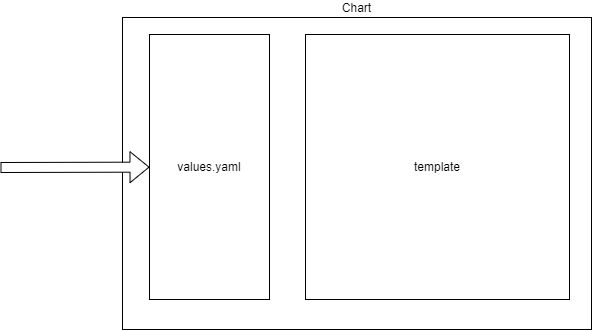

The diagram above was exported from draw.io. Its source (the exported page's mxGraphModel, read from the mxfile embedded in the PNG):
<mxGraphModel dx="726" dy="522" grid="0" gridSize="10" guides="0" tooltips="0" connect="1" arrows="1" fold="1" page="0" pageScale="1" pageWidth="1100" pageHeight="850" math="0" shadow="0">
  <root>
    <mxCell id="0" />
    <mxCell id="1" parent="0" />
    <mxCell id="3" value="Chart" style="rounded=0;whiteSpace=wrap;html=1;labelPosition=center;verticalLabelPosition=top;align=center;verticalAlign=bottom;" parent="1" vertex="1">
      <mxGeometry x="275" y="267" width="469" height="312" as="geometry" />
    </mxCell>
    <mxCell id="4" value="values.yaml" style="rounded=0;whiteSpace=wrap;html=1;" parent="1" vertex="1">
      <mxGeometry x="302" y="284" width="120" height="265" as="geometry" />
    </mxCell>
    <mxCell id="5" value="template" style="rounded=0;whiteSpace=wrap;html=1;" parent="1" vertex="1">
      <mxGeometry x="458" y="284" width="264" height="265" as="geometry" />
    </mxCell>
    <mxCell id="6" value="" style="shape=flexArrow;endArrow=classic;html=1;fillColor=#FFFFFF;" parent="1" target="4" edge="1">
      <mxGeometry width="50" height="50" relative="1" as="geometry">
        <mxPoint x="153" y="417" as="sourcePoint" />
        <mxPoint x="418" y="381" as="targetPoint" />
      </mxGeometry>
    </mxCell>
  </root>
</mxGraphModel>